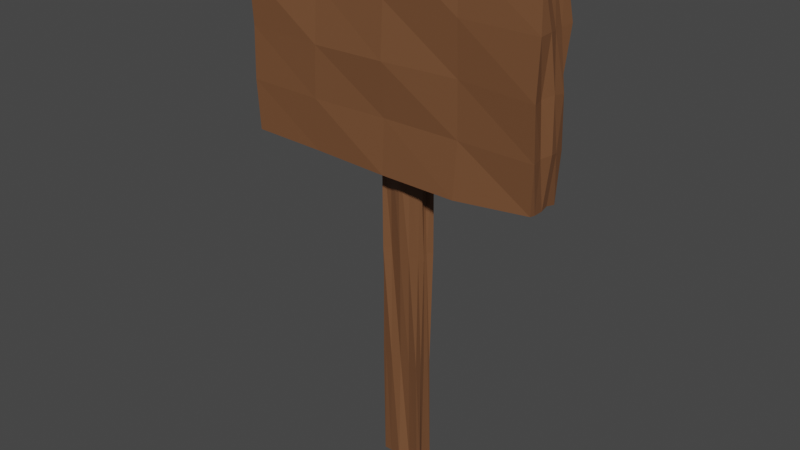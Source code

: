 # Source: EmptySign.blend  (saved by Blender 3.5.10; exported with 4.5.12 LTS)
import bpy
from mathutils import Matrix  # noqa: F401  (used for matrix-valued properties, if any)

bpy.ops.wm.read_factory_settings(use_empty=True)
scene = bpy.context.scene
scene.name = 'Scene'

# ---- collections
col_collection = bpy.data.collections.new('Collection'); scene.collection.children.link(col_collection)

# ---- materials (node trees are filled in below, after node groups)
mat_material = bpy.data.materials.new('Material')
mat_material.alpha_threshold = 0.0
mat_material.use_transparent_shadow = False
mat_material.roughness = 0.5
mat_material.line_color = (0.0, 0.0, 0.0, 1.0)

# ---- material node trees
mat_material.use_nodes = True; mat_material.node_tree.nodes.clear()
_N = mat_material.node_tree.nodes; _L = mat_material.node_tree.links
n0 = _N.new('ShaderNodeOutputMaterial'); n0.name = 'Material Output'; n0.location = (300, 300)
n1 = _N.new('ShaderNodeBsdfPrincipled'); n1.name = 'Principled BSDF'; n1.location = (10, 300)
n1.distribution = 'GGX'
n1.subsurface_method = 'RANDOM_WALK_SKIN'
n1.inputs[0].default_value = (0.1786, 0.07673, 0.03336, 1.0)
n1.inputs[3].default_value = 1.45
n1.inputs[27].default_value = (0.0, 0.0, 0.0, 1.0)
n1.inputs[28].default_value = 1.0
_L.new(n1.outputs[0], n0.inputs[0])
n0.is_active_output = True

# ---- world
world_world = bpy.data.worlds.new('World'); scene.world = world_world
world_world.use_nodes = True; world_world.node_tree.nodes.clear()
_N = world_world.node_tree.nodes; _L = world_world.node_tree.links
n0 = _N.new('ShaderNodeOutputWorld'); n0.name = 'World Output'; n0.location = (300, 300)
n1 = _N.new('ShaderNodeBackground'); n1.name = 'Background'; n1.location = (10, 300)
n1.inputs[0].default_value = (0.05088, 0.05088, 0.05088, 1.0)
_L.new(n1.outputs[0], n0.inputs[0])
n0.is_active_output = True
world_world.color = (0.05088, 0.05088, 0.05088)
world_world.use_sun_shadow = False
world_world.sun_shadow_jitter_overblur = 0.0

# ---- meshes
me_cube = bpy.data.meshes.new('Cube')
me_cube.from_pydata([(0.4693, 0.2275, 9.962), (0.5009, 0.2503, -1.001), (0.5156, -0.2583, 10.01), (0.5012, -0.2512, -0.9999), (-0.5166, 0.2612, 10.05), (-0.5762, 0.3053, -1.031), (-0.5299, -0.2777, 10.02), (-0.4928, -0.2038, -0.9909), (-3.548, -0.7925, 6.639), (-3.481, -0.7087, 11.35), (-3.494, 0.1039, 6.667), (-3.536, 0.1065, 11.35), (3.529, -0.7108, 6.695), (3.529, -0.7226, 11.34), (3.534, 0.1122, 6.643), (3.469, 0.05884, 11.34), (-0.5009, 0.1255, -1.001), (-0.4793, -0.01313, -0.9447), (-0.5019, -0.1309, -1.016), (0.2499, 0.2544, -1.004), (0.02234, 0.3194, -1.051), (-0.2349, 0.2189, -0.9949), (0.428, 0.2353, 7.222), (0.5146, 0.2538, 4.491), (0.4973, 0.1921, 1.733), (-0.4565, -0.1952, 1.7), (-0.4846, -0.2463, 4.495), (-0.498, -0.2473, 7.248), (0.4964, -0.1986, 7.234), (0.4962, -0.2464, 4.504), (0.5142, -0.314, 1.766), (-0.5107, 0.2591, 7.249), (-0.539, 0.306, 4.498), (-0.4977, 0.2466, 1.749), (0.2487, -0.2375, 9.984), (0.01146, -0.2874, 10.08), (-0.2466, -0.2102, 9.945), (0.5139, 0.08972, 10.09), (0.4624, 0.04407, 9.938), (0.5089, -0.1123, 10.04), (-0.2878, -0.2309, -0.9611), (0.009609, -0.2885, -1.02), (0.2342, -0.1897, -0.9902), (-0.5402, -0.1505, 10.01), (-0.473, 0.01144, 9.92), (-0.5781, 0.09831, 10.01), (-0.1965, 0.2137, 9.944), (-0.01373, 0.1828, 9.967), (0.2415, 0.3199, 10.02), (0.5148, -0.1303, -1.06), (0.4569, -0.01492, -0.952), (0.4763, 0.1117, -0.9929), (-3.625, -0.1051, 6.599), (-3.505, -0.3384, 6.653), (-3.553, -0.5557, 6.651), (-3.605, -0.8095, 7.802), (-3.592, -0.7814, 9.0), (-3.642, -0.8062, 10.22), (-3.567, -0.5649, 11.37), (-3.526, -0.3302, 11.36), (-3.568, -0.1127, 11.37), (-3.59, 0.03743, 10.23), (-3.658, 0.1707, 9.006), (-3.561, 0.07333, 7.779), (1.826, 0.06182, 6.631), (-0.002114, 0.1378, 6.596), (-1.812, 0.1424, 6.575), (-1.805, 0.09529, 11.4), (0.0123, 0.05621, 11.36), (1.803, 0.1458, 11.47), (3.634, 0.1424, 10.24), (3.544, 0.03874, 8.997), (3.606, 0.1224, 7.797), (3.543, -0.5788, 6.676), (3.53, -0.317, 6.659), (3.507, -0.1196, 6.688), (3.577, -0.1183, 11.43), (3.503, -0.3409, 11.34), (3.49, -0.5854, 11.36), (3.63, -0.8416, 10.21), (3.607, -0.8678, 8.973), (3.608, -0.79, 7.798), (-1.801, -0.786, 6.598), (-0.001456, -0.8128, 6.551), (1.799, -0.8314, 6.547), (1.745, -0.7143, 11.37), (-0.003801, -0.8185, 11.4), (-1.765, -0.7425, 11.34), (1.807, -0.0987, 11.37), (1.807, -0.3357, 11.46), (1.805, -0.565, 11.38), (-0.02509, -0.1524, 11.35), (0.02325, -0.3344, 11.43), (-0.01051, -0.5411, 11.37), (-1.798, -0.1151, 11.37), (-1.806, -0.3773, 11.33), (-1.829, -0.5421, 11.34), (-1.801, -0.09448, 6.644), (-1.795, -0.3187, 6.678), (-1.825, -0.5114, 6.677), (0.01959, -0.147, 6.672), (0.003123, -0.3707, 6.669), (-0.04436, -0.5558, 6.646), (1.801, -0.0894, 6.642), (1.794, -0.3566, 6.647), (1.799, -0.5576, 6.604), (3.64, -0.1157, 7.823), (3.669, -0.3083, 7.854), (3.573, -0.5434, 7.824), (3.68, -0.05958, 8.976), (3.661, -0.3377, 9.027), (3.54, -0.5883, 8.981), (3.569, -0.1117, 10.21), (3.591, -0.3322, 10.2), (3.637, -0.5385, 10.23), (-1.777, 0.03632, 7.844), (-0.01229, 0.1498, 7.803), (1.811, 0.07465, 7.805), (-1.792, 0.1555, 8.977), (0.000215, 0.1196, 9.0), (1.786, 0.2057, 9.041), (-1.776, 0.09058, 10.21), (-0.001547, 0.09257, 10.21), (1.789, 0.1773, 10.21), (-3.554, -0.5482, 7.79), (-3.633, -0.3548, 7.786), (-3.594, -0.1039, 7.796), (-3.538, -0.6055, 8.982), (-3.602, -0.3322, 9.001), (-3.604, -0.106, 9.002), (-3.558, -0.5497, 10.18), (-3.599, -0.3325, 10.2), (-3.615, -0.1053, 10.2), (-0.292, 0.185, 1.795), (0.01425, 0.3204, 1.771), (0.2266, 0.1788, 1.732), (-0.2693, 0.2095, 4.495), (-0.01041, 0.3221, 4.464), (0.245, 0.2617, 4.496), (-0.249, 0.2568, 7.247), (0.01094, 0.3367, 7.29), (0.2526, 0.2539, 7.252), (0.499, 0.1243, 1.749), (0.4803, 0.004908, 1.745), (0.5009, -0.1248, 1.75), (0.4338, 0.1194, 4.512), (0.419, 0.03764, 4.465), (0.5458, -0.1089, 4.458), (0.5868, 0.1319, 7.238), (0.4151, 0.04612, 7.243), (0.4436, -0.1078, 7.265), (-0.2405, 0.1243, -1.028), (-0.2362, -0.009692, -0.9114), (-0.252, -0.08347, -0.9105), (0.002467, 0.1143, -0.9825), (0.003895, 0.001275, -0.9662), (-0.01331, -0.1303, -0.9764), (0.2429, 0.1245, -1.043), (0.2601, 0.02077, -0.9461), (0.2497, -0.162, -0.918), (-0.5523, -0.169, 1.759), (-0.4785, 0.01657, 1.755), (-0.557, 0.134, 1.751), (-0.581, -0.1062, 4.474), (-0.5057, 0.001161, 4.499), (-0.4481, 0.1232, 4.511), (-0.4227, -0.1278, 7.227), (-0.4708, 0.01933, 7.253), (-0.4777, 0.1252, 7.239), (0.2521, -0.2465, 1.748), (-0.01486, -0.2149, 1.759), (-0.2505, -0.2492, 1.75), (0.263, -0.278, 4.506), (0.02245, -0.2821, 4.485), (-0.2925, -0.1821, 4.54), (0.2459, -0.2397, 7.245), (-0.01847, -0.3125, 7.245), (-0.2415, -0.2675, 7.254), (0.2448, 0.1299, 9.94), (0.2696, 0.007102, 9.918), (0.2528, -0.1727, 10.08), (0.002228, 0.1296, 10.01), (-9.662e-05, -0.03067, 9.966), (-0.003894, -0.1355, 10.02), (-0.2448, 0.1052, 10.04), (-0.2543, 0.02803, 9.937), (-0.2624, -0.1816, 9.936)], [], [(186, 43, 6, 36), (177, 36, 6, 27), (168, 45, 4, 31), (159, 49, 3, 42), (150, 39, 2, 28), (141, 48, 0, 22), (132, 60, 11, 61), (123, 69, 15, 70), (114, 78, 13, 79), (105, 73, 12, 84), (96, 58, 9, 87), (78, 90, 85, 13), (90, 93, 86, 85), (93, 96, 87, 86), (15, 69, 88, 76), (76, 88, 89, 77), (77, 89, 90, 78), (69, 68, 91, 88), (88, 91, 92, 89), (89, 92, 93, 90), (68, 67, 94, 91), (91, 94, 95, 92), (92, 95, 96, 93), (67, 11, 60, 94), (94, 60, 59, 95), (95, 59, 58, 96), (54, 99, 82, 8), (99, 102, 83, 82), (102, 105, 84, 83), (10, 66, 97, 52), (52, 97, 98, 53), (53, 98, 99, 54), (66, 65, 100, 97), (97, 100, 101, 98), (98, 101, 102, 99), (65, 64, 103, 100), (100, 103, 104, 101), (101, 104, 105, 102), (64, 14, 75, 103), (103, 75, 74, 104), (104, 74, 73, 105), (73, 108, 81, 12), (108, 111, 80, 81), (111, 114, 79, 80), (14, 72, 106, 75), (75, 106, 107, 74), (74, 107, 108, 73), (72, 71, 109, 106), (106, 109, 110, 107), (107, 110, 111, 108), (71, 70, 112, 109), (109, 112, 113, 110), (110, 113, 114, 111), (70, 15, 76, 112), (112, 76, 77, 113), (113, 77, 78, 114), (64, 117, 72, 14), (117, 120, 71, 72), (120, 123, 70, 71), (10, 63, 115, 66), (66, 115, 116, 65), (65, 116, 117, 64), (63, 62, 118, 115), (115, 118, 119, 116), (116, 119, 120, 117), (62, 61, 121, 118), (118, 121, 122, 119), (119, 122, 123, 120), (61, 11, 67, 121), (121, 67, 68, 122), (122, 68, 69, 123), (52, 126, 63, 10), (126, 129, 62, 63), (129, 132, 61, 62), (8, 55, 124, 54), (54, 124, 125, 53), (53, 125, 126, 52), (55, 56, 127, 124), (124, 127, 128, 125), (125, 128, 129, 126), (56, 57, 130, 127), (127, 130, 131, 128), (128, 131, 132, 129), (57, 9, 58, 130), (130, 58, 59, 131), (131, 59, 60, 132), (19, 135, 24, 1), (135, 138, 23, 24), (138, 141, 22, 23), (5, 33, 133, 21), (21, 133, 134, 20), (20, 134, 135, 19), (33, 32, 136, 133), (133, 136, 137, 134), (134, 137, 138, 135), (32, 31, 139, 136), (136, 139, 140, 137), (137, 140, 141, 138), (31, 4, 46, 139), (139, 46, 47, 140), (140, 47, 48, 141), (49, 144, 30, 3), (144, 147, 29, 30), (147, 150, 28, 29), (1, 24, 142, 51), (51, 142, 143, 50), (50, 143, 144, 49), (24, 23, 145, 142), (142, 145, 146, 143), (143, 146, 147, 144), (23, 22, 148, 145), (145, 148, 149, 146), (146, 149, 150, 147), (22, 0, 37, 148), (148, 37, 38, 149), (149, 38, 39, 150), (18, 153, 40, 7), (153, 156, 41, 40), (156, 159, 42, 41), (5, 21, 151, 16), (16, 151, 152, 17), (17, 152, 153, 18), (21, 20, 154, 151), (151, 154, 155, 152), (152, 155, 156, 153), (20, 19, 157, 154), (154, 157, 158, 155), (155, 158, 159, 156), (19, 1, 51, 157), (157, 51, 50, 158), (158, 50, 49, 159), (16, 162, 33, 5), (162, 165, 32, 33), (165, 168, 31, 32), (7, 25, 160, 18), (18, 160, 161, 17), (17, 161, 162, 16), (25, 26, 163, 160), (160, 163, 164, 161), (161, 164, 165, 162), (26, 27, 166, 163), (163, 166, 167, 164), (164, 167, 168, 165), (27, 6, 43, 166), (166, 43, 44, 167), (167, 44, 45, 168), (40, 171, 25, 7), (171, 174, 26, 25), (174, 177, 27, 26), (3, 30, 169, 42), (42, 169, 170, 41), (41, 170, 171, 40), (30, 29, 172, 169), (169, 172, 173, 170), (170, 173, 174, 171), (29, 28, 175, 172), (172, 175, 176, 173), (173, 176, 177, 174), (28, 2, 34, 175), (175, 34, 35, 176), (176, 35, 36, 177), (39, 180, 34, 2), (180, 183, 35, 34), (183, 186, 36, 35), (0, 48, 178, 37), (37, 178, 179, 38), (38, 179, 180, 39), (48, 47, 181, 178), (178, 181, 182, 179), (179, 182, 183, 180), (47, 46, 184, 181), (181, 184, 185, 182), (182, 185, 186, 183), (46, 4, 45, 184), (184, 45, 44, 185), (185, 44, 43, 186)])
_uv = me_cube.uv_layers.new(name='UVMap')
_uv.uv.foreach_set('vector', [0.8125, 0.6875, 0.875, 0.6875, 0.875, 0.75, 0.8125, 0.75, 0.5625, 0.9375, 0.625, 0.9375, 0.625, 1.0, 0.5625, 1.0, 0.5625, 0.1875, 0.625, 0.1875, 0.625, 0.25, 0.5625, 0.25, 0.3125, 0.6875, 0.375, 0.6875, 0.375, 0.75, 0.3125, 0.75, 0.5625, 0.6875, 0.625, 0.6875, 0.625, 0.75, 0.5625, 0.75, 0.5625, 0.4375, 0.625, 0.4375, 0.625, 0.5, 0.5625, 0.5, 0.5625, 0.1875, 0.625, 0.1875, 0.625, 0.25, 0.5625, 0.25, 0.5625, 0.4375, 0.625, 0.4375, 0.625, 0.5, 0.5625, 0.5, 0.5625, 0.6875, 0.625, 0.6875, 0.625, 0.75, 0.5625, 0.75, 0.3125, 0.6875, 0.375, 0.6875, 0.375, 0.75, 0.3125, 0.75, 0.8125, 0.6875, 0.875, 0.6875, 0.875, 0.75, 0.8125, 0.75, 0.625, 0.6875, 0.6875, 0.6875, 0.6875, 0.75, 0.625, 0.75, 0.6875, 0.6875, 0.75, 0.6875, 0.75, 0.75, 0.6875, 0.75, 0.75, 0.6875, 0.8125, 0.6875, 0.8125, 0.75, 0.75, 0.75, 0.625, 0.5, 0.6875, 0.5, 0.6875, 0.5625, 0.625, 0.5625, 0.625, 0.5625, 0.6875, 0.5625, 0.6875, 0.625, 0.625, 0.625, 0.625, 0.625, 0.6875, 0.625, 0.6875, 0.6875, 0.625, 0.6875, 0.6875, 0.5, 0.75, 0.5, 0.75, 0.5625, 0.6875, 0.5625, 0.6875, 0.5625, 0.75, 0.5625, 0.75, 0.625, 0.6875, 0.625, 0.6875, 0.625, 0.75, 0.625, 0.75, 0.6875, 0.6875, 0.6875, 0.75, 0.5, 0.8125, 0.5, 0.8125, 0.5625, 0.75, 0.5625, 0.75, 0.5625, 0.8125, 0.5625, 0.8125, 0.625, 0.75, 0.625, 0.75, 0.625, 0.8125, 0.625, 0.8125, 0.6875, 0.75, 0.6875, 0.8125, 0.5, 0.875, 0.5, 0.875, 0.5625, 0.8125, 0.5625, 0.8125, 0.5625, 0.875, 0.5625, 0.875, 0.625, 0.8125, 0.625, 0.8125, 0.625, 0.875, 0.625, 0.875, 0.6875, 0.8125, 0.6875, 0.125, 0.6875, 0.1875, 0.6875, 0.1875, 0.75, 0.125, 0.75, 0.1875, 0.6875, 0.25, 0.6875, 0.25, 0.75, 0.1875, 0.75, 0.25, 0.6875, 0.3125, 0.6875, 0.3125, 0.75, 0.25, 0.75, 0.125, 0.5, 0.1875, 0.5, 0.1875, 0.5625, 0.125, 0.5625, 0.125, 0.5625, 0.1875, 0.5625, 0.1875, 0.625, 0.125, 0.625, 0.125, 0.625, 0.1875, 0.625, 0.1875, 0.6875, 0.125, 0.6875, 0.1875, 0.5, 0.25, 0.5, 0.25, 0.5625, 0.1875, 0.5625, 0.1875, 0.5625, 0.25, 0.5625, 0.25, 0.625, 0.1875, 0.625, 0.1875, 0.625, 0.25, 0.625, 0.25, 0.6875, 0.1875, 0.6875, 0.25, 0.5, 0.3125, 0.5, 0.3125, 0.5625, 0.25, 0.5625, 0.25, 0.5625, 0.3125, 0.5625, 0.3125, 0.625, 0.25, 0.625, 0.25, 0.625, 0.3125, 0.625, 0.3125, 0.6875, 0.25, 0.6875, 0.3125, 0.5, 0.375, 0.5, 0.375, 0.5625, 0.3125, 0.5625, 0.3125, 0.5625, 0.375, 0.5625, 0.375, 0.625, 0.3125, 0.625, 0.3125, 0.625, 0.375, 0.625, 0.375, 0.6875, 0.3125, 0.6875, 0.375, 0.6875, 0.4375, 0.6875, 0.4375, 0.75, 0.375, 0.75, 0.4375, 0.6875, 0.5, 0.6875, 0.5, 0.75, 0.4375, 0.75, 0.5, 0.6875, 0.5625, 0.6875, 0.5625, 0.75, 0.5, 0.75, 0.375, 0.5, 0.4375, 0.5, 0.4375, 0.5625, 0.375, 0.5625, 0.375, 0.5625, 0.4375, 0.5625, 0.4375, 0.625, 0.375, 0.625, 0.375, 0.625, 0.4375, 0.625, 0.4375, 0.6875, 0.375, 0.6875, 0.4375, 0.5, 0.5, 0.5, 0.5, 0.5625, 0.4375, 0.5625, 0.4375, 0.5625, 0.5, 0.5625, 0.5, 0.625, 0.4375, 0.625, 0.4375, 0.625, 0.5, 0.625, 0.5, 0.6875, 0.4375, 0.6875, 0.5, 0.5, 0.5625, 0.5, 0.5625, 0.5625, 0.5, 0.5625, 0.5, 0.5625, 0.5625, 0.5625, 0.5625, 0.625, 0.5, 0.625, 0.5, 0.625, 0.5625, 0.625, 0.5625, 0.6875, 0.5, 0.6875, 0.5625, 0.5, 0.625, 0.5, 0.625, 0.5625, 0.5625, 0.5625, 0.5625, 0.5625, 0.625, 0.5625, 0.625, 0.625, 0.5625, 0.625, 0.5625, 0.625, 0.625, 0.625, 0.625, 0.6875, 0.5625, 0.6875, 0.375, 0.4375, 0.4375, 0.4375, 0.4375, 0.5, 0.375, 0.5, 0.4375, 0.4375, 0.5, 0.4375, 0.5, 0.5, 0.4375, 0.5, 0.5, 0.4375, 0.5625, 0.4375, 0.5625, 0.5, 0.5, 0.5, 0.375, 0.25, 0.4375, 0.25, 0.4375, 0.3125, 0.375, 0.3125, 0.375, 0.3125, 0.4375, 0.3125, 0.4375, 0.375, 0.375, 0.375, 0.375, 0.375, 0.4375, 0.375, 0.4375, 0.4375, 0.375, 0.4375, 0.4375, 0.25, 0.5, 0.25, 0.5, 0.3125, 0.4375, 0.3125, 0.4375, 0.3125, 0.5, 0.3125, 0.5, 0.375, 0.4375, 0.375, 0.4375, 0.375, 0.5, 0.375, 0.5, 0.4375, 0.4375, 0.4375, 0.5, 0.25, 0.5625, 0.25, 0.5625, 0.3125, 0.5, 0.3125, 0.5, 0.3125, 0.5625, 0.3125, 0.5625, 0.375, 0.5, 0.375, 0.5, 0.375, 0.5625, 0.375, 0.5625, 0.4375, 0.5, 0.4375, 0.5625, 0.25, 0.625, 0.25, 0.625, 0.3125, 0.5625, 0.3125, 0.5625, 0.3125, 0.625, 0.3125, 0.625, 0.375, 0.5625, 0.375, 0.5625, 0.375, 0.625, 0.375, 0.625, 0.4375, 0.5625, 0.4375, 0.375, 0.1875, 0.4375, 0.1875, 0.4375, 0.25, 0.375, 0.25, 0.4375, 0.1875, 0.5, 0.1875, 0.5, 0.25, 0.4375, 0.25, 0.5, 0.1875, 0.5625, 0.1875, 0.5625, 0.25, 0.5, 0.25, 0.375, 0.0, 0.4375, 0.0, 0.4375, 0.0625, 0.375, 0.0625, 0.375, 0.0625, 0.4375, 0.0625, 0.4375, 0.125, 0.375, 0.125, 0.375, 0.125, 0.4375, 0.125, 0.4375, 0.1875, 0.375, 0.1875, 0.4375, 0.0, 0.5, 0.0, 0.5, 0.0625, 0.4375, 0.0625, 0.4375, 0.0625, 0.5, 0.0625, 0.5, 0.125, 0.4375, 0.125, 0.4375, 0.125, 0.5, 0.125, 0.5, 0.1875, 0.4375, 0.1875, 0.5, 0.0, 0.5625, 0.0, 0.5625, 0.0625, 0.5, 0.0625, 0.5, 0.0625, 0.5625, 0.0625, 0.5625, 0.125, 0.5, 0.125, 0.5, 0.125, 0.5625, 0.125, 0.5625, 0.1875, 0.5, 0.1875, 0.5625, 0.0, 0.625, 0.0, 0.625, 0.0625, 0.5625, 0.0625, 0.5625, 0.0625, 0.625, 0.0625, 0.625, 0.125, 0.5625, 0.125, 0.5625, 0.125, 0.625, 0.125, 0.625, 0.1875, 0.5625, 0.1875, 0.375, 0.4375, 0.4375, 0.4375, 0.4375, 0.5, 0.375, 0.5, 0.4375, 0.4375, 0.5, 0.4375, 0.5, 0.5, 0.4375, 0.5, 0.5, 0.4375, 0.5625, 0.4375, 0.5625, 0.5, 0.5, 0.5, 0.375, 0.25, 0.4375, 0.25, 0.4375, 0.3125, 0.375, 0.3125, 0.375, 0.3125, 0.4375, 0.3125, 0.4375, 0.375, 0.375, 0.375, 0.375, 0.375, 0.4375, 0.375, 0.4375, 0.4375, 0.375, 0.4375, 0.4375, 0.25, 0.5, 0.25, 0.5, 0.3125, 0.4375, 0.3125, 0.4375, 0.3125, 0.5, 0.3125, 0.5, 0.375, 0.4375, 0.375, 0.4375, 0.375, 0.5, 0.375, 0.5, 0.4375, 0.4375, 0.4375, 0.5, 0.25, 0.5625, 0.25, 0.5625, 0.3125, 0.5, 0.3125, 0.5, 0.3125, 0.5625, 0.3125, 0.5625, 0.375, 0.5, 0.375, 0.5, 0.375, 0.5625, 0.375, 0.5625, 0.4375, 0.5, 0.4375, 0.5625, 0.25, 0.625, 0.25, 0.625, 0.3125, 0.5625, 0.3125, 0.5625, 0.3125, 0.625, 0.3125, 0.625, 0.375, 0.5625, 0.375, 0.5625, 0.375, 0.625, 0.375, 0.625, 0.4375, 0.5625, 0.4375, 0.375, 0.6875, 0.4375, 0.6875, 0.4375, 0.75, 0.375, 0.75, 0.4375, 0.6875, 0.5, 0.6875, 0.5, 0.75, 0.4375, 0.75, 0.5, 0.6875, 0.5625, 0.6875, 0.5625, 0.75, 0.5, 0.75, 0.375, 0.5, 0.4375, 0.5, 0.4375, 0.5625, 0.375, 0.5625, 0.375, 0.5625, 0.4375, 0.5625, 0.4375, 0.625, 0.375, 0.625, 0.375, 0.625, 0.4375, 0.625, 0.4375, 0.6875, 0.375, 0.6875, 0.4375, 0.5, 0.5, 0.5, 0.5, 0.5625, 0.4375, 0.5625, 0.4375, 0.5625, 0.5, 0.5625, 0.5, 0.625, 0.4375, 0.625, 0.4375, 0.625, 0.5, 0.625, 0.5, 0.6875, 0.4375, 0.6875, 0.5, 0.5, 0.5625, 0.5, 0.5625, 0.5625, 0.5, 0.5625, 0.5, 0.5625, 0.5625, 0.5625, 0.5625, 0.625, 0.5, 0.625, 0.5, 0.625, 0.5625, 0.625, 0.5625, 0.6875, 0.5, 0.6875, 0.5625, 0.5, 0.625, 0.5, 0.625, 0.5625, 0.5625, 0.5625, 0.5625, 0.5625, 0.625, 0.5625, 0.625, 0.625, 0.5625, 0.625, 0.5625, 0.625, 0.625, 0.625, 0.625, 0.6875, 0.5625, 0.6875, 0.125, 0.6875, 0.1875, 0.6875, 0.1875, 0.75, 0.125, 0.75, 0.1875, 0.6875, 0.25, 0.6875, 0.25, 0.75, 0.1875, 0.75, 0.25, 0.6875, 0.3125, 0.6875, 0.3125, 0.75, 0.25, 0.75, 0.125, 0.5, 0.1875, 0.5, 0.1875, 0.5625, 0.125, 0.5625, 0.125, 0.5625, 0.1875, 0.5625, 0.1875, 0.625, 0.125, 0.625, 0.125, 0.625, 0.1875, 0.625, 0.1875, 0.6875, 0.125, 0.6875, 0.1875, 0.5, 0.25, 0.5, 0.25, 0.5625, 0.1875, 0.5625, 0.1875, 0.5625, 0.25, 0.5625, 0.25, 0.625, 0.1875, 0.625, 0.1875, 0.625, 0.25, 0.625, 0.25, 0.6875, 0.1875, 0.6875, 0.25, 0.5, 0.3125, 0.5, 0.3125, 0.5625, 0.25, 0.5625, 0.25, 0.5625, 0.3125, 0.5625, 0.3125, 0.625, 0.25, 0.625, 0.25, 0.625, 0.3125, 0.625, 0.3125, 0.6875, 0.25, 0.6875, 0.3125, 0.5, 0.375, 0.5, 0.375, 0.5625, 0.3125, 0.5625, 0.3125, 0.5625, 0.375, 0.5625, 0.375, 0.625, 0.3125, 0.625, 0.3125, 0.625, 0.375, 0.625, 0.375, 0.6875, 0.3125, 0.6875, 0.375, 0.1875, 0.4375, 0.1875, 0.4375, 0.25, 0.375, 0.25, 0.4375, 0.1875, 0.5, 0.1875, 0.5, 0.25, 0.4375, 0.25, 0.5, 0.1875, 0.5625, 0.1875, 0.5625, 0.25, 0.5, 0.25, 0.375, 0.0, 0.4375, 0.0, 0.4375, 0.0625, 0.375, 0.0625, 0.375, 0.0625, 0.4375, 0.0625, 0.4375, 0.125, 0.375, 0.125, 0.375, 0.125, 0.4375, 0.125, 0.4375, 0.1875, 0.375, 0.1875, 0.4375, 0.0, 0.5, 0.0, 0.5, 0.0625, 0.4375, 0.0625, 0.4375, 0.0625, 0.5, 0.0625, 0.5, 0.125, 0.4375, 0.125, 0.4375, 0.125, 0.5, 0.125, 0.5, 0.1875, 0.4375, 0.1875, 0.5, 0.0, 0.5625, 0.0, 0.5625, 0.0625, 0.5, 0.0625, 0.5, 0.0625, 0.5625, 0.0625, 0.5625, 0.125, 0.5, 0.125, 0.5, 0.125, 0.5625, 0.125, 0.5625, 0.1875, 0.5, 0.1875, 0.5625, 0.0, 0.625, 0.0, 0.625, 0.0625, 0.5625, 0.0625, 0.5625, 0.0625, 0.625, 0.0625, 0.625, 0.125, 0.5625, 0.125, 0.5625, 0.125, 0.625, 0.125, 0.625, 0.1875, 0.5625, 0.1875, 0.375, 0.9375, 0.4375, 0.9375, 0.4375, 1.0, 0.375, 1.0, 0.4375, 0.9375, 0.5, 0.9375, 0.5, 1.0, 0.4375, 1.0, 0.5, 0.9375, 0.5625, 0.9375, 0.5625, 1.0, 0.5, 1.0, 0.375, 0.75, 0.4375, 0.75, 0.4375, 0.8125, 0.375, 0.8125, 0.375, 0.8125, 0.4375, 0.8125, 0.4375, 0.875, 0.375, 0.875, 0.375, 0.875, 0.4375, 0.875, 0.4375, 0.9375, 0.375, 0.9375, 0.4375, 0.75, 0.5, 0.75, 0.5, 0.8125, 0.4375, 0.8125, 0.4375, 0.8125, 0.5, 0.8125, 0.5, 0.875, 0.4375, 0.875, 0.4375, 0.875, 0.5, 0.875, 0.5, 0.9375, 0.4375, 0.9375, 0.5, 0.75, 0.5625, 0.75, 0.5625, 0.8125, 0.5, 0.8125, 0.5, 0.8125, 0.5625, 0.8125, 0.5625, 0.875, 0.5, 0.875, 0.5, 0.875, 0.5625, 0.875, 0.5625, 0.9375, 0.5, 0.9375, 0.5625, 0.75, 0.625, 0.75, 0.625, 0.8125, 0.5625, 0.8125, 0.5625, 0.8125, 0.625, 0.8125, 0.625, 0.875, 0.5625, 0.875, 0.5625, 0.875, 0.625, 0.875, 0.625, 0.9375, 0.5625, 0.9375, 0.625, 0.6875, 0.6875, 0.6875, 0.6875, 0.75, 0.625, 0.75, 0.6875, 0.6875, 0.75, 0.6875, 0.75, 0.75, 0.6875, 0.75, 0.75, 0.6875, 0.8125, 0.6875, 0.8125, 0.75, 0.75, 0.75, 0.625, 0.5, 0.6875, 0.5, 0.6875, 0.5625, 0.625, 0.5625, 0.625, 0.5625, 0.6875, 0.5625, 0.6875, 0.625, 0.625, 0.625, 0.625, 0.625, 0.6875, 0.625, 0.6875, 0.6875, 0.625, 0.6875, 0.6875, 0.5, 0.75, 0.5, 0.75, 0.5625, 0.6875, 0.5625, 0.6875, 0.5625, 0.75, 0.5625, 0.75, 0.625, 0.6875, 0.625, 0.6875, 0.625, 0.75, 0.625, 0.75, 0.6875, 0.6875, 0.6875, 0.75, 0.5, 0.8125, 0.5, 0.8125, 0.5625, 0.75, 0.5625, 0.75, 0.5625, 0.8125, 0.5625, 0.8125, 0.625, 0.75, 0.625, 0.75, 0.625, 0.8125, 0.625, 0.8125, 0.6875, 0.75, 0.6875, 0.8125, 0.5, 0.875, 0.5, 0.875, 0.5625, 0.8125, 0.5625, 0.8125, 0.5625, 0.875, 0.5625, 0.875, 0.625, 0.8125, 0.625, 0.8125, 0.625, 0.875, 0.625, 0.875, 0.6875, 0.8125, 0.6875])
me_cube.materials.append(mat_material)
me_cube.use_mirror_vertex_groups = False
me_cube.update()
me_cube_001 = bpy.data.meshes.new('Cube.001')
me_cube_001.from_pydata([(-3.548, -0.7925, 6.639), (-3.481, -0.7087, 11.35), (3.529, -0.7108, 6.695), (3.529, -0.7226, 11.34), (-3.605, -0.8095, 7.802), (-3.592, -0.7814, 9.0), (-3.642, -0.8062, 10.22), (3.63, -0.8416, 10.21), (3.607, -0.8678, 8.973), (3.608, -0.79, 7.798), (-1.801, -0.786, 6.598), (-0.001456, -0.8128, 6.551), (1.799, -0.8314, 6.547), (1.745, -0.7143, 11.37), (-0.003801, -0.8185, 11.4), (-1.765, -0.7425, 11.34), (1.828, -0.7493, 7.787), (0.0039, -0.7544, 7.784), (-1.807, -0.8398, 7.793), (1.805, -0.754, 9.012), (0.02194, -0.8727, 9.006), (-1.746, -0.8519, 8.97), (1.795, -0.7961, 10.19), (-0.004181, -0.7732, 10.21), (-1.798, -0.7101, 10.23)], [], [(24, 15, 1, 6), (10, 18, 4, 0), (18, 21, 5, 4), (21, 24, 6, 5), (2, 9, 16, 12), (12, 16, 17, 11), (11, 17, 18, 10), (9, 8, 19, 16), (16, 19, 20, 17), (17, 20, 21, 18), (8, 7, 22, 19), (19, 22, 23, 20), (20, 23, 24, 21), (7, 3, 13, 22), (22, 13, 14, 23), (23, 14, 15, 24)])
_uv = me_cube_001.uv_layers.new(name='UVMap')
_uv.uv.foreach_set('vector', [0.2488, 0.7488, 0.2476, 0.9988, -0.00239, 0.9976, -0.001192, 0.7476, 0.2524, -0.001192, 0.2512, 0.2488, 0.001203, 0.2476, 0.002401, -0.00239, 0.2512, 0.2488, 0.25, 0.4988, 5.722e-06, 0.4976, 0.001203, 0.2476, 0.25, 0.4988, 0.2488, 0.7488, -0.001192, 0.7476, 5.722e-06, 0.4976, 1.002, 0.002401, 1.001, 0.2524, 0.7512, 0.2512, 0.7524, 0.001203, 0.7524, 0.001203, 0.7512, 0.2512, 0.5012, 0.25, 0.5024, 5.722e-06, 0.5024, 5.722e-06, 0.5012, 0.25, 0.2512, 0.2488, 0.2524, -0.001192, 1.001, 0.2524, 1.0, 0.5024, 0.75, 0.5012, 0.7512, 0.2512, 0.7512, 0.2512, 0.75, 0.5012, 0.5, 0.5, 0.5012, 0.25, 0.5012, 0.25, 0.5, 0.5, 0.25, 0.4988, 0.2512, 0.2488, 1.0, 0.5024, 0.9988, 0.7524, 0.7488, 0.7512, 0.75, 0.5012, 0.75, 0.5012, 0.7488, 0.7512, 0.4988, 0.75, 0.5, 0.5, 0.5, 0.5, 0.4988, 0.75, 0.2488, 0.7488, 0.25, 0.4988, 0.9988, 0.7524, 0.9976, 1.002, 0.7476, 1.001, 0.7488, 0.7512, 0.7488, 0.7512, 0.7476, 1.001, 0.4976, 1.0, 0.4988, 0.75, 0.4988, 0.75, 0.4976, 1.0, 0.2476, 0.9988, 0.2488, 0.7488])
me_cube_001.materials.append(mat_material)
me_cube_001.use_mirror_vertex_groups = False
me_cube_001.update()

# ---- objects
ob_cube = bpy.data.objects.new('Cube', me_cube)
ob_cube_001 = bpy.data.objects.new('Cube.001', me_cube_001)

# ---- transforms, parenting, visibility, modifiers, constraints
ob_cube.location = (0.0, 0.0, 1.0)
ob_cube.lock_rotations_4d = False
ob_cube.empty_display_type = 'ARROWS'
ob_cube.lineart.crease_threshold = 0.0
ob_cube_001.location = (0.0, 0.0, 1.0)
ob_cube_001.lock_rotations_4d = False
ob_cube_001.empty_display_type = 'ARROWS'
ob_cube_001.lineart.crease_threshold = 0.0

# ---- collection membership
col_collection.objects.link(ob_cube)
col_collection.objects.link(ob_cube_001)

# ---- scene / render settings (as saved in the file)
scene.frame_start = 1; scene.frame_end = 250; scene.frame_set(1)
scene.render.engine = 'BLENDER_EEVEE_NEXT'
scene.cycles.sampling_pattern = 'TABULATED_SOBOL'
scene.view_settings.view_transform = 'Filmic'
bpy.context.view_layer.update()

# ---- added for rendering (the .blend has no active camera and no usable light): camera, sun
cam_auto = bpy.data.cameras.new('AutoCamera')
cam_auto.lens = 50.0
cam_auto.sensor_width = 36.0
cam_auto.clip_end = 1000.0
ob_auto_camera = bpy.data.objects.new('AutoCamera', cam_auto)
scene.collection.objects.link(ob_auto_camera)
ob_auto_camera.location = (13.4917, -16.4447, 16.9886)
ob_auto_camera.rotation_euler = (1.09748, -7.21219e-08, 0.694738)
scene.camera = ob_auto_camera
light_auto_sun = bpy.data.lights.new('AutoSun', 'SUN')
light_auto_sun.energy = 3.0
light_auto_sun.angle = 0.0523599
ob_auto_sun = bpy.data.objects.new('AutoSun', light_auto_sun)
scene.collection.objects.link(ob_auto_sun)
ob_auto_sun.rotation_euler = (0.872665, 0.174533, 0.523599)
bpy.context.view_layer.update()
